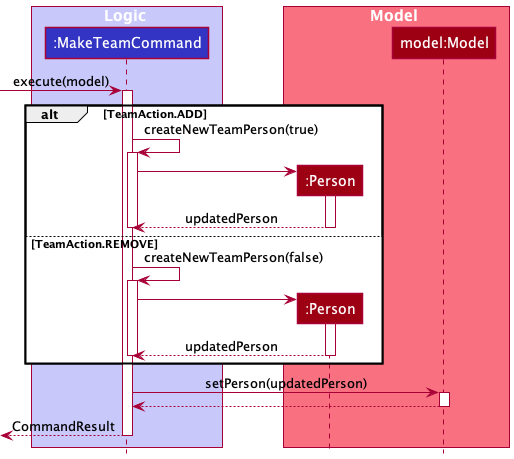

The diagram above was rendered by PlantUML. Its source (embedded in the PNG):
@startuml
!include style.puml

box Logic LOGIC_COLOR_T1
participant ":MakeTeamCommand" as MakeTeamCommand LOGIC_COLOR
end box

box Model MODEL_COLOR_T1
participant ":Person" as Person MODEL_COLOR
participant "model:Model" as Model MODEL_COLOR
end box

[-> MakeTeamCommand : execute(model)
activate MakeTeamCommand

alt TeamAction.ADD
    MakeTeamCommand -> MakeTeamCommand: createNewTeamPerson(true)
    activate MakeTeamCommand
    create Person
    MakeTeamCommand -> Person
    activate Person
    Person --> MakeTeamCommand: updatedPerson
    deactivate Person
    deactivate MakeTeamCommand
else TeamAction.REMOVE
    MakeTeamCommand -> MakeTeamCommand: createNewTeamPerson(false)
    activate MakeTeamCommand
    create Person
    MakeTeamCommand -> Person
    activate Person
    Person --> MakeTeamCommand: updatedPerson
    deactivate Person
    deactivate MakeTeamCommand
end

MakeTeamCommand -> Model: setPerson(updatedPerson)
activate Model
Model --> MakeTeamCommand
deactivate Model

[<--MakeTeamCommand: CommandResult
deactivate MakeTeamCommand
@enduml